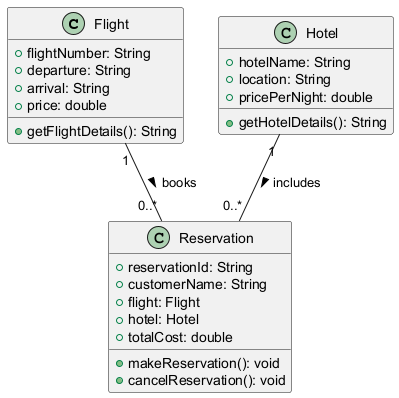

The diagram above was rendered by PlantUML. Its source (embedded in the PNG):
@startuml
class Flight {
    +flightNumber: String
    +departure: String
    +arrival: String
    +price: double
    +getFlightDetails(): String
}

class Hotel {
    +hotelName: String
    +location: String
    +pricePerNight: double
    +getHotelDetails(): String
}

class Reservation {
    +reservationId: String
    +customerName: String
    +flight: Flight
    +hotel: Hotel
    +totalCost: double
    +makeReservation(): void
    +cancelReservation(): void
}

Flight "1" -- "0..*" Reservation : books >
Hotel "1" -- "0..*" Reservation : includes >
@enduml